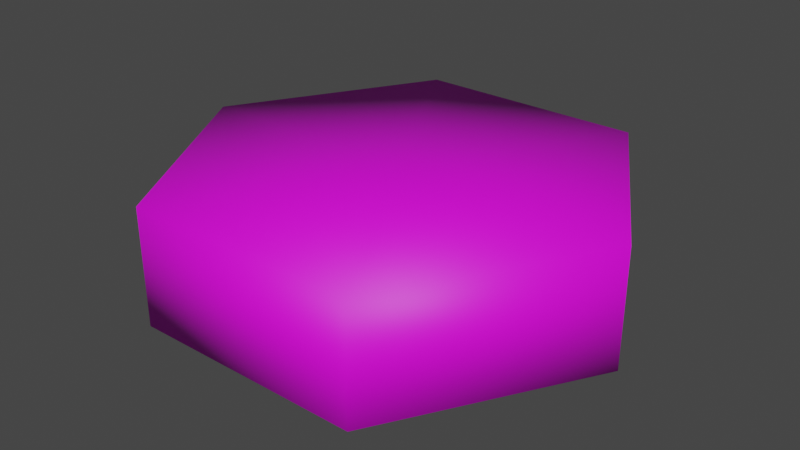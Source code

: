 # Source: HexTile.blend  (saved by Blender 3.0.42; exported with 4.5.12 LTS)
import bpy
from mathutils import Matrix  # noqa: F401  (used for matrix-valued properties, if any)

bpy.ops.wm.read_factory_settings(use_empty=True)
scene = bpy.context.scene
scene.name = 'Scene'

# ---- collections
col_collection = bpy.data.collections.new('Collection'); scene.collection.children.link(col_collection)

# ---- images (referenced by path relative to the original .blend; pixels are not part of the script)
import os
ASSET_DIR = os.environ.get("B2B_ASSET_DIR", "")  # directory of the original .blend (textures are referenced by path, not embedded)
HERE = os.path.dirname(os.path.abspath(__file__))  # packed textures are extracted next to this script under _unpacked/

def load_image(name, relpath, width, height, colorspace="sRGB"):
    """Load a texture the original file referenced (path relative to the .blend, or extracted next to this script)."""
    p = next((c for c in (os.path.join(HERE, relpath), os.path.join(ASSET_DIR, relpath)) if relpath and os.path.exists(c)), "")
    if p:
        img = bpy.data.images.load(p, check_existing=True)
        img.name = name
    else:  # same state as the original file: an image datablock whose file is absent (Cycles renders it pink)
        img = bpy.data.images.new(name, width, height)
        img.source = "FILE"
        img.filepath = "//" + (relpath or name)
    img.colorspace_settings.name = colorspace
    return img
img_diffusecolor_texture = load_image('DiffuseColor_Texture', 'GridBox_Default.png', 1024, 1024, 'sRGB')
img_diffusecolor_texture_001 = load_image('DiffuseColor_Texture.001', 'GridBox_Default.png', 1024, 1024, 'Non-Color')

# ---- materials (node trees are filled in below, after node groups)
mat_probuilderdefault = bpy.data.materials.new('ProBuilderDefault')
mat_probuilderdefault.surface_render_method = 'BLENDED'
mat_probuilderdefault.blend_method = 'BLEND'
mat_probuilderdefault.use_transparent_shadow = False
mat_probuilderdefault.diffuse_color = (1.0, 1.0, 1.0, 1.0)
mat_probuilderdefault.roughness = 0.5528

# ---- material node trees
mat_probuilderdefault.use_nodes = True; mat_probuilderdefault.node_tree.nodes.clear()
_N = mat_probuilderdefault.node_tree.nodes; _L = mat_probuilderdefault.node_tree.links
n0 = _N.new('ShaderNodeBsdfPrincipled'); n0.name = 'Principled BSDF'; n0.location = (10, 300)
n0.distribution = 'GGX'
n0.subsurface_method = 'RANDOM_WALK_SKIN'
n0.inputs[2].default_value = 0.5528
n0.inputs[3].default_value = 1.45
n0.inputs[27].default_value = (0.0, 0.0, 0.0, 1.0)
n0.inputs[28].default_value = 1.0
n1 = _N.new('ShaderNodeOutputMaterial'); n1.name = 'Material Output'; n1.location = (300, 300)
n2 = _N.new('ShaderNodeNormalMap'); n2.name = 'Normal Map'; n2.location = (-300, -300)
n2.label = 'Normal/Map'
n2.inputs[0].default_value = 0.0
n3 = _N.new('ShaderNodeTexImage'); n3.name = 'Image Texture'; n3.location = (-300, 600)
n3.image = img_diffusecolor_texture
n4 = _N.new('ShaderNodeTexImage'); n4.name = 'Image Texture.001'; n4.location = (-300, 0)
n4.image = img_diffusecolor_texture_001
_L.new(n0.outputs[0], n1.inputs[0])
_L.new(n2.outputs[0], n0.inputs[5])
_L.new(n3.outputs[0], n0.inputs[0])
_L.new(n4.outputs[1], n0.inputs[4])
n1.is_active_output = True

# ---- world
world_world = bpy.data.worlds.new('World'); scene.world = world_world
world_world.use_nodes = True; world_world.node_tree.nodes.clear()
_N = world_world.node_tree.nodes; _L = world_world.node_tree.links
n0 = _N.new('ShaderNodeOutputWorld'); n0.name = 'World Output'; n0.location = (300, 300)
n1 = _N.new('ShaderNodeBackground'); n1.name = 'Background'; n1.location = (10, 300)
n1.inputs[0].default_value = (0.05088, 0.05088, 0.05088, 1.0)
_L.new(n1.outputs[0], n0.inputs[0])
n0.is_active_output = True
world_world.color = (0.05088, 0.05088, 0.05088)
world_world.use_sun_shadow = False
world_world.sun_shadow_jitter_overblur = 0.0

# ---- meshes
me_scene = bpy.data.meshes.new('Scene')
me_scene.from_pydata([(-50.0, 0.0, 1.325e-06), (0.0, 0.0, 1.325e-06), (-25.0, 0.0, 43.3), (-50.0, 25.0, 0.0), (0.0, 25.0, 0.0), (-25.0, 25.0, 43.3), (25.0, 0.0, 43.3), (25.0, 25.0, 43.3), (50.0, 0.0, -3.047e-06), (50.0, 25.0, -2.98e-06), (25.0, 0.0, -43.3), (25.0, 25.0, -43.3), (-25.0, 0.0, -43.3), (-25.0, 25.0, -43.3)], [], [(2, 0, 1), (6, 2, 1), (8, 6, 1), (10, 8, 1), (12, 10, 1), (0, 12, 1), (3, 5, 4), (5, 7, 4), (7, 9, 4), (9, 11, 4), (11, 13, 4), (13, 3, 4), (2, 7, 5), (6, 7, 2), (7, 8, 9), (8, 7, 6), (9, 10, 11), (8, 10, 9), (13, 11, 10), (10, 12, 13), (13, 0, 3), (12, 0, 13), (5, 3, 2), (0, 2, 3)])
me_scene.polygons.foreach_set('use_smooth', [True] * 24)
_uv = me_scene.uv_layers.new(name='UVSet0')
_uv.uv.foreach_set('vector', [-0.25, 0.433, -0.5, 1.325e-08, 0.0, 1.325e-08, 0.25, 0.433, -0.25, 0.433, 0.0, 1.325e-08, 0.5, -3.047e-08, 0.25, 0.433, 0.0, 1.325e-08, 0.25, -0.433, 0.5, -3.047e-08, 0.0, 1.325e-08, -0.25, -0.433, 0.25, -0.433, 0.0, 1.325e-08, -0.5, 1.325e-08, -0.25, -0.433, 0.0, 1.325e-08, 0.5, 0.0, 0.25, 0.433, 0.0, 0.0, 0.25, 0.433, -0.25, 0.433, 0.0, 0.0, -0.25, 0.433, -0.5, -2.98e-08, 0.0, 0.0, -0.5, -2.98e-08, -0.25, -0.433, 0.0, 0.0, -0.25, -0.433, 0.25, -0.433, 0.0, 0.0, 0.25, -0.433, 0.5, 0.0, 0.0, 0.0, 0.0, 0.0, -0.25, 0.433, 0.25, 0.433, 0.25, 0.433, -0.25, 0.433, 0.0, 0.0, -0.25, 0.433, 0.0, 0.0, -0.5, -2.98e-08, 0.0, 0.0, -0.25, 0.433, 0.25, 0.433, -0.5, -2.98e-08, 0.0, 0.0, -0.25, -0.433, 0.0, 0.0, 0.0, 0.0, -0.5, -2.98e-08, 0.25, -0.433, -0.25, -0.433, 0.0, 0.0, 0.0, 0.0, -0.25, -0.433, 0.25, -0.433, 0.25, -0.433, 0.0, 0.0, 0.5, 0.0, -0.25, -0.433, 0.0, 0.0, 0.25, -0.433, 0.25, 0.433, 0.5, 0.0, 0.0, 0.0, 0.0, 0.0, 0.0, 0.0, 0.5, 0.0])
me_scene.materials.append(mat_probuilderdefault)
me_scene.use_remesh_fix_poles = True
me_scene.use_remesh_preserve_attributes = False
me_scene.update()
me_scene.normals_split_custom_set([tuple(v) for v in zip(*[iter([-0.3962, -0.61, 0.6862, -0.7924, -0.61, 7.213e-06, 0.0, -1.0, 0.0, 0.3962, -0.61, 0.6862, -0.3962, -0.61, 0.6862, 0.0, -1.0, 0.0, 0.7924, -0.61, -7.235e-06, 0.3962, -0.61, 0.6862, 0.0, -1.0, 0.0, 0.3962, -0.61, -0.6862, 0.7924, -0.61, -7.235e-06, 0.0, -1.0, 0.0, -0.3962, -0.61, -0.6862, 0.3962, -0.61, -0.6862, 0.0, -1.0, 0.0, -0.7924, -0.61, 7.213e-06, -0.3962, -0.61, -0.6862, 0.0, -1.0, 0.0, -0.7924, 0.61, -7.252e-06, -0.3962, 0.61, 0.6862, 0.0, 1.0, 0.0, -0.3962, 0.61, 0.6862, 0.3962, 0.61, 0.6862, 0.0, 1.0, 0.0, 0.3962, 0.61, 0.6862, 0.7924, 0.61, 7.196e-06, 0.0, 1.0, 0.0, 0.7924, 0.61, 7.196e-06, 0.3962, 0.61, -0.6862, 0.0, 1.0, 0.0, 0.3962, 0.61, -0.6862, -0.3962, 0.61, -0.6862, 0.0, 1.0, 0.0, -0.3962, 0.61, -0.6862, -0.7924, 0.61, -7.252e-06, 0.0, 1.0, 0.0, -0.3962, -0.61, 0.6862, 0.3962, 0.61, 0.6862, -0.3962, 0.61, 0.6862, 0.3962, -0.61, 0.6862, 0.3962, 0.61, 0.6862, -0.3962, -0.61, 0.6862, 0.3962, 0.61, 0.6862, 0.7924, -0.61, -7.235e-06, 0.7924, 0.61, 7.196e-06, 0.7924, -0.61, -7.235e-06, 0.3962, 0.61, 0.6862, 0.3962, -0.61, 0.6862, 0.7924, 0.61, 7.196e-06, 0.3962, -0.61, -0.6862, 0.3962, 0.61, -0.6862, 0.7924, -0.61, -7.235e-06, 0.3962, -0.61, -0.6862, 0.7924, 0.61, 7.196e-06, -0.3962, 0.61, -0.6862, 0.3962, 0.61, -0.6862, 0.3962, -0.61, -0.6862, 0.3962, -0.61, -0.6862, -0.3962, -0.61, -0.6862, -0.3962, 0.61, -0.6862, -0.3962, 0.61, -0.6862, -0.7924, -0.61, 7.213e-06, -0.7924, 0.61, -7.252e-06, -0.3962, -0.61, -0.6862, -0.7924, -0.61, 7.213e-06, -0.3962, 0.61, -0.6862, -0.3962, 0.61, 0.6862, -0.7924, 0.61, -7.252e-06, -0.3962, -0.61, 0.6862, -0.7924, -0.61, 7.213e-06, -0.3962, -0.61, 0.6862, -0.7924, 0.61, -7.252e-06])] * 3)])

# ---- objects
ob_tile = bpy.data.objects.new('tile', me_scene)

# ---- transforms, parenting, visibility, modifiers, constraints
ob_tile.location = (0.0, 0.0, 0.0)
ob_tile.rotation_euler = (1.571, -0.0, 0.0)
ob_tile.scale = (0.01, 0.01, 0.01)
ob_tile.color = (0.8, 0.8, 0.8, 1.0)

# ---- collection membership
col_collection.objects.link(ob_tile)

# ---- scene / render settings (as saved in the file)
scene.frame_start = 1; scene.frame_end = 250; scene.frame_set(1)
scene.render.engine = 'BLENDER_EEVEE_NEXT'
scene.render.fps = 25
scene.cycles.sampling_pattern = 'TABULATED_SOBOL'
scene.cycles.use_light_tree = False
scene.view_settings.view_transform = 'Filmic'
bpy.context.view_layer.update()

# ---- added for rendering (the .blend has no active camera and no usable light): camera, sun
cam_auto = bpy.data.cameras.new('AutoCamera')
cam_auto.lens = 50.0
cam_auto.sensor_width = 36.0
cam_auto.clip_end = 1000.0
ob_auto_camera = bpy.data.objects.new('AutoCamera', cam_auto)
scene.collection.objects.link(ob_auto_camera)
ob_auto_camera.location = (1.24562, -1.49475, 1.1215)
ob_auto_camera.rotation_euler = (1.09748, -7.21219e-08, 0.694738)
scene.camera = ob_auto_camera
light_auto_sun = bpy.data.lights.new('AutoSun', 'SUN')
light_auto_sun.energy = 3.0
light_auto_sun.angle = 0.0523599
ob_auto_sun = bpy.data.objects.new('AutoSun', light_auto_sun)
scene.collection.objects.link(ob_auto_sun)
ob_auto_sun.rotation_euler = (0.872665, 0.174533, 0.523599)
bpy.context.view_layer.update()
